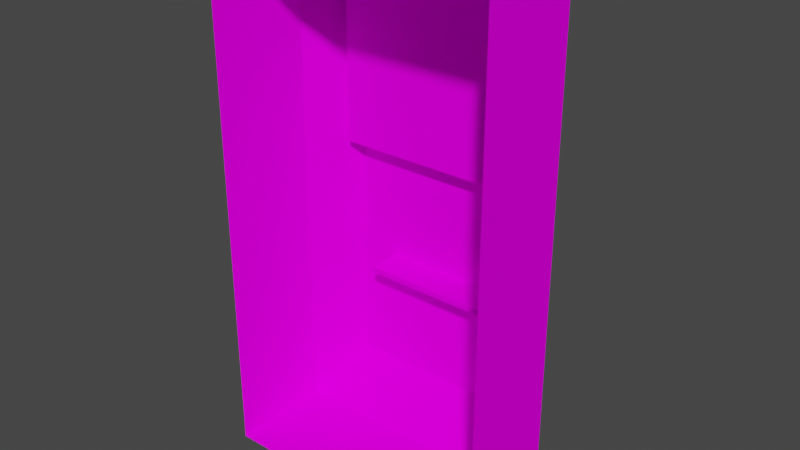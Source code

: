# Source: ButtonKeycard.blend  (saved by Blender 2.90.8; exported with 4.5.12 LTS)
import bpy
from mathutils import Matrix  # noqa: F401  (used for matrix-valued properties, if any)

bpy.ops.wm.read_factory_settings(use_empty=True)
scene = bpy.context.scene
scene.name = 'Scene'

# ---- collections
col_collection = bpy.data.collections.new('Collection'); scene.collection.children.link(col_collection)

# ---- images (referenced by path relative to the original .blend; pixels are not part of the script)
import os
ASSET_DIR = os.environ.get("B2B_ASSET_DIR", "")  # directory of the original .blend (textures are referenced by path, not embedded)
HERE = os.path.dirname(os.path.abspath(__file__))  # packed textures are extracted next to this script under _unpacked/

def load_image(name, relpath, width, height, colorspace="sRGB"):
    """Load a texture the original file referenced (path relative to the .blend, or extracted next to this script)."""
    p = next((c for c in (os.path.join(HERE, relpath), os.path.join(ASSET_DIR, relpath)) if relpath and os.path.exists(c)), "")
    if p:
        img = bpy.data.images.load(p, check_existing=True)
        img.name = name
    else:  # same state as the original file: an image datablock whose file is absent (Cycles renders it pink)
        img = bpy.data.images.new(name, width, height)
        img.source = "FILE"
        img.filepath = "//" + (relpath or name)
    img.colorspace_settings.name = colorspace
    return img
img_keypad_closed_jpg = load_image('keypad_closed.jpg', 'keypad_closed.jpg', 1024, 1024, 'sRGB')

# ---- materials (node trees are filled in below, after node groups)
mat_matd3d01 = bpy.data.materials.new('MatD3D01')
mat_matd3d01.use_transparent_shadow = False
mat_matd3d01.diffuse_color = (1.0, 1.0, 1.0, 1.0)
mat_matd3d01.roughness = 1.0
mat_matd3d01.specular_intensity = 0.0

# ---- material node trees
mat_matd3d01.use_nodes = True; mat_matd3d01.node_tree.nodes.clear()
_N = mat_matd3d01.node_tree.nodes; _L = mat_matd3d01.node_tree.links
n0 = _N.new('ShaderNodeBsdfPrincipled'); n0.name = 'Principled BSDF'; n0.location = (10, 300)
n0.distribution = 'GGX'
n0.subsurface_method = 'BURLEY'
n0.inputs[2].default_value = 1.0
n0.inputs[3].default_value = 1.45
n0.inputs[13].default_value = 0.0
n0.inputs[27].default_value = (0.0, 0.0, 0.0, 1.0)
n0.inputs[28].default_value = 1.0
n1 = _N.new('ShaderNodeOutputMaterial'); n1.name = 'Material Output'; n1.location = (300, 300)
n2 = _N.new('ShaderNodeTexImage'); n2.name = 'Image Texture'; n2.location = (-300, 600)
n2.image = img_keypad_closed_jpg
_L.new(n0.outputs[0], n1.inputs[0])
_L.new(n2.outputs[0], n0.inputs[0])
n1.is_active_output = True

# ---- world
world_world = bpy.data.worlds.new('World'); scene.world = world_world
world_world.use_nodes = True; world_world.node_tree.nodes.clear()
_N = world_world.node_tree.nodes; _L = world_world.node_tree.links
n0 = _N.new('ShaderNodeOutputWorld'); n0.name = 'World Output'; n0.location = (300, 300)
n1 = _N.new('ShaderNodeBackground'); n1.name = 'Background'; n1.location = (10, 300)
n1.inputs[0].default_value = (0.05088, 0.05088, 0.05088, 1.0)
_L.new(n1.outputs[0], n0.inputs[0])
n0.is_active_output = True
world_world.color = (0.05088, 0.05088, 0.05088)
world_world.use_sun_shadow = False
world_world.sun_shadow_jitter_overblur = 0.0

# ---- meshes
me_buttonkeycard = bpy.data.meshes.new('ButtonKeycard')
me_buttonkeycard.from_pydata([(-1.382, 3.376, -0.000657), (-1.382, -1.679, -1.015), (-1.382, -1.679, -0.000656), (1.387, -1.679, -1.015), (1.387, -1.679, -0.000658), (1.387, 3.376, -0.000659), (-1.382, 3.376, -1.015), (1.387, 3.376, -1.015), (1.058, 0.8767, -1.49), (0.5318, 0.8767, -1.49), (0.002652, 1.184, -1.49), (1.058, 1.184, -1.49), (0.002651, -1.207, -1.49), (-1.057, 0.8767, -1.49), (-1.057, 1.184, -1.49), (1.058, -0.9188, -1.49), (1.058, -0.324, -1.49), (1.058, -1.207, -1.49), (-1.056, 1.184, -1.271), (0.002652, 1.184, -1.271), (-1.057, 2.903, -1.49), (1.058, 2.903, -1.49), (1.061, 1.184, -1.271), (1.061, 2.903, -1.271), (-1.056, 2.903, -1.271), (-1.057, 0.2758, -1.49), (0.5318, -0.9188, -1.49), (-1.057, -0.9188, -1.49), (-0.5265, -0.9188, -1.49), (-1.057, -1.207, -1.49), (0.002651, -0.9188, -1.49), (-1.057, -0.324, -1.49), (0.002652, 0.8767, -1.49), (1.058, 0.2758, -1.49), (-0.5265, 0.8767, -1.49), (0.6791, 0.8767, -1.49), (1.058, 0.5198, -1.49), (0.6791, 0.5198, -1.49), (-0.6849, -0.9188, -1.49), (-1.057, -0.5545, -1.49), (-0.6849, -0.5545, -1.49), (0.6791, -0.9188, -1.49), (0.6791, -0.5545, -1.49), (-0.6849, 0.8767, -1.49), (-0.6849, 0.5198, -1.49), (-0.6835, -0.04375, -1.49), (0.6757, -0.04375, -1.49), (0.6757, 0.006355, -1.49), (-0.6835, 0.006355, -1.49), (1.058, 0.005054, -1.49), (-1.057, -0.03971, -1.49), (1.058, -0.03971, -1.49), (-1.057, 0.005054, -1.49), (-1.057, 0.5198, -1.49), (1.058, -0.5545, -1.49), (0.6723, 0.007653, -1.156), (-0.682, 0.007654, -1.156), (-0.682, -0.0478, -1.156), (0.6723, -0.0478, -1.156)], [], [(0, 1, 2), (2, 3, 4), (4, 3, 5), (6, 1, 0), (1, 3, 2), (7, 5, 3), (0, 5, 7), (8, 9, 10), (8, 11, 3), (11, 8, 10), (7, 6, 0), (12, 3, 1), (13, 1, 14), (15, 16, 3), (17, 3, 12), (18, 19, 10), (20, 14, 1), (21, 3, 11), (19, 11, 10), (21, 11, 22), (21, 23, 24), (20, 21, 24), (20, 18, 14), (23, 21, 22), (24, 18, 20), (25, 1, 13), (20, 1, 6), (20, 6, 7), (21, 20, 7), (21, 7, 3), (15, 3, 17), (26, 17, 12), (27, 28, 29), (27, 29, 1), (14, 18, 10), (14, 10, 13), (22, 11, 19), (30, 12, 28), (31, 1, 25), (32, 10, 9), (15, 17, 26), (8, 3, 33), (29, 28, 12), (29, 12, 1), (13, 10, 34), (27, 1, 31), (33, 3, 16), (34, 10, 32), (26, 12, 30), (35, 36, 37), (38, 39, 40), (41, 38, 42), (43, 35, 44), (42, 45, 46), (44, 47, 48), (36, 49, 47), (36, 47, 37), (39, 50, 45), (39, 45, 40), (47, 51, 46), (45, 52, 48), (13, 43, 44), (15, 41, 42), (8, 36, 35), (27, 39, 38), (53, 13, 44), (52, 44, 48), (54, 15, 42), (51, 42, 46), (54, 42, 51), (53, 44, 52), (42, 38, 40), (42, 40, 45), (44, 35, 37), (44, 37, 47), (52, 45, 50), (51, 47, 49), (55, 56, 48), (46, 45, 57), (46, 57, 58), (47, 46, 58), (47, 55, 48), (45, 48, 56), (57, 45, 56), (57, 56, 58), (55, 47, 58), (55, 58, 56), (23, 22, 24), (24, 19, 18), (22, 19, 24)])
me_buttonkeycard.polygons.foreach_set('use_smooth', [True] * 90)
_k = set([(0, 1), (0, 6), (1, 2), (1, 3), (1, 6), (1, 27), (1, 29), (2, 3), (3, 4), (3, 7), (3, 8), (3, 17), (5, 7), (6, 7), (6, 20), (7, 21), (8, 11), (10, 11), (10, 13), (10, 14), (11, 21), (11, 22), (12, 17), (12, 29), (13, 14), (14, 18), (14, 20), (15, 17), (18, 19), (18, 24), (19, 22), (20, 21), (20, 24), (21, 23), (22, 23), (23, 24), (27, 29), (45, 46), (45, 48), (45, 57), (46, 47), (46, 58), (47, 48), (47, 55), (48, 56), (55, 56), (55, 58), (56, 57), (57, 58)])
me_buttonkeycard.attributes.new('sharp_edge', 'BOOLEAN', 'EDGE').data.foreach_set('value', [ (min(e.vertices), max(e.vertices)) in _k for e in me_buttonkeycard.edges])
_uv = me_buttonkeycard.uv_layers.new(name='UVMap')
_uv.uv.foreach_set('vector', [0.2734, 0.6914, 0.02389, 0.2759, 0.2734, 0.2759, 0.6879, 0.6926, 0.2785, 0.9487, 0.2785, 0.6926, 0.02318, 0.2759, 0.2785, 0.2759, 0.02318, 0.6914, 0.02389, 0.6914, 0.02389, 0.2759, 0.2734, 0.6914, 0.6879, 0.9487, 0.2785, 0.9487, 0.6879, 0.6926, 0.2785, 0.6914, 0.02318, 0.6914, 0.2785, 0.2759, 0.6879, 0.9468, 0.2785, 0.9468, 0.2785, 0.6914, 0.3576, 0.3621, 0.4831, 0.3621, 0.6085, 0.403, 0.3576, 0.3621, 0.3576, 0.403, 0.2802, 0.02428, 0.3576, 0.403, 0.3576, 0.3621, 0.6085, 0.403, 0.2785, 0.6914, 0.6879, 0.6914, 0.6879, 0.9468, 0.6085, 0.08675, 0.2802, 0.02428, 0.9368, 0.02428, 0.8594, 0.3621, 0.9368, 0.02428, 0.8594, 0.403, 0.3576, 0.1242, 0.3576, 0.2035, 0.2802, 0.02428, 0.3576, 0.08675, 0.2802, 0.02428, 0.6085, 0.08675, 0.948, 0.2301, 0.948, 0.3653, 0.9821, 0.3653, 0.8594, 0.6303, 0.8594, 0.403, 0.9368, 0.02428, 0.3576, 0.6303, 0.2802, 0.02428, 0.3576, 0.403, 0.948, 0.3653, 0.9821, 0.5004, 0.9821, 0.3653, 0.9821, 0.7078, 0.9821, 0.5004, 0.948, 0.5004, 0.9821, 0.7078, 0.948, 0.7078, 0.948, 0.9781, 0.9821, 0.9781, 0.9821, 0.7078, 0.948, 0.9781, 0.9821, 0.02269, 0.948, 0.2301, 0.9821, 0.2301, 0.948, 0.7078, 0.9821, 0.7078, 0.948, 0.5004, 0.948, 0.02269, 0.948, 0.2301, 0.9821, 0.02269, 0.8594, 0.2828, 0.9368, 0.02428, 0.8594, 0.3621, 0.8594, 0.6303, 0.9368, 0.02428, 0.9368, 0.6927, 0.8594, 0.6303, 0.9368, 0.6927, 0.2802, 0.6927, 0.3576, 0.6303, 0.8594, 0.6303, 0.2802, 0.6927, 0.3576, 0.6303, 0.2802, 0.6927, 0.2802, 0.02428, 0.3576, 0.1242, 0.2802, 0.02428, 0.3576, 0.08675, 0.4831, 0.1242, 0.3576, 0.08675, 0.6085, 0.08675, 0.8594, 0.1242, 0.734, 0.1242, 0.8594, 0.08675, 0.8594, 0.1242, 0.8594, 0.08675, 0.9368, 0.02428, 0.9821, 0.2301, 0.948, 0.2301, 0.9821, 0.3653, 0.8594, 0.403, 0.6085, 0.403, 0.8594, 0.3621, 0.948, 0.5004, 0.9821, 0.5004, 0.948, 0.3653, 0.6085, 0.1242, 0.6085, 0.08675, 0.734, 0.1242, 0.8594, 0.2035, 0.9368, 0.02428, 0.8594, 0.2828, 0.6085, 0.3621, 0.6085, 0.403, 0.4831, 0.3621, 0.3576, 0.1242, 0.3576, 0.08675, 0.4831, 0.1242, 0.3576, 0.3621, 0.2802, 0.02428, 0.3576, 0.2828, 0.8594, 0.08675, 0.734, 0.1242, 0.6085, 0.08675, 0.8594, 0.08675, 0.6085, 0.08675, 0.9368, 0.02428, 0.8594, 0.3621, 0.6085, 0.403, 0.734, 0.3621, 0.8594, 0.1242, 0.9368, 0.02428, 0.8594, 0.2035, 0.3576, 0.2828, 0.2802, 0.02428, 0.3576, 0.2035, 0.734, 0.3621, 0.6085, 0.403, 0.6085, 0.3621, 0.4831, 0.1242, 0.6085, 0.08675, 0.6085, 0.1242, 0.557, -0.06013, 0.6068, -0.1075, 0.557, -0.1075, 0.3768, -0.2987, 0.3276, -0.2503, 0.3768, -0.2503, 0.557, -0.2987, 0.3768, -0.2987, 0.557, -0.2503, 0.3768, -0.06013, 0.557, -0.06013, 0.3768, -0.1075, 0.557, -0.2503, 0.377, -0.1824, 0.5565, -0.1824, 0.3768, -0.1075, 0.5565, -0.1758, 0.377, -0.1758, 0.6068, -0.1075, 0.6068, -0.1759, 0.5565, -0.1758, 0.6068, -0.1075, 0.5565, -0.1758, 0.557, -0.1075, 0.3276, -0.2503, 0.3276, -0.1819, 0.377, -0.1824, 0.3276, -0.2503, 0.377, -0.1824, 0.3768, -0.2503, 0.5565, -0.1758, 0.6068, -0.1819, 0.5565, -0.1824, 0.377, -0.1824, 0.3276, -0.1759, 0.377, -0.1758, 0.3276, -0.06013, 0.3768, -0.06013, 0.3768, -0.1075, 0.6068, -0.2987, 0.557, -0.2987, 0.557, -0.2503, 0.6068, -0.06013, 0.6068, -0.1075, 0.557, -0.06013, 0.3276, -0.2987, 0.3276, -0.2503, 0.3768, -0.2987, 0.3276, -0.1075, 0.3276, -0.06013, 0.3768, -0.1075, 0.3276, -0.1759, 0.3768, -0.1075, 0.377, -0.1758, 0.6068, -0.2503, 0.6068, -0.2987, 0.557, -0.2503, 0.6068, -0.1819, 0.557, -0.2503, 0.5565, -0.1824, 0.6068, -0.2503, 0.557, -0.2503, 0.6068, -0.1819, 0.3276, -0.1075, 0.3768, -0.1075, 0.3276, -0.1759, 0.557, -0.2503, 0.3768, -0.2987, 0.3768, -0.2503, 0.557, -0.2503, 0.3768, -0.2503, 0.377, -0.1824, 0.3768, -0.1075, 0.557, -0.06013, 0.557, -0.1075, 0.3768, -0.1075, 0.557, -0.1075, 0.5565, -0.1758, 0.3276, -0.1759, 0.377, -0.1824, 0.3276, -0.1819, 0.6068, -0.1819, 0.5565, -0.1758, 0.6068, -0.1759, 0.2632, -0.5936, 0.03275, -0.5936, 0.0325, -0.3647, 0.2638, -0.3647, 0.0325, -0.3647, 0.03275, -0.5936, 0.2638, -0.3647, 0.03275, -0.5936, 0.2632, -0.5936, 0.2638, -0.3647, 0.2638, -0.3647, 0.2632, -0.5936, 0.2638, -0.3647, 0.2632, -0.5936, 0.0325, -0.3647, 0.0325, -0.3647, 0.0325, -0.3647, 0.03275, -0.5936, 0.03275, -0.5936, 0.0325, -0.3647, 0.03275, -0.5936, 0.03275, -0.5936, 0.03275, -0.5936, 0.2632, -0.5936, 0.2632, -0.5936, 0.2638, -0.3647, 0.2632, -0.5936, 0.2632, -0.5936, 0.2632, -0.5936, 0.03275, -0.5936, 0.3576, 0.6283, 0.3576, 0.403, 0.8594, 0.6283, 0.8594, 0.6283, 0.6085, 0.403, 0.8594, 0.403, 0.3576, 0.403, 0.6085, 0.403, 0.8594, 0.6283])
me_buttonkeycard.materials.append(mat_matd3d01)
me_buttonkeycard.use_remesh_fix_poles = True
me_buttonkeycard.use_remesh_preserve_attributes = False
me_buttonkeycard.use_mirror_vertex_groups = False
me_buttonkeycard.update()
me_buttonkeycard.normals_split_custom_set([tuple(v) for v in zip(*[iter([-1.0, -4.649e-08, 0.0, -1.0, -4.649e-08, 0.0, -1.0, -4.649e-08, 0.0, 0.0, -1.0, 0.0, 0.0, -1.0, 0.0, 0.0, -1.0, 0.0, 1.0, 0.0, 0.0, 1.0, 0.0, 0.0, 1.0, 0.0, 0.0, -1.0, 0.0, 0.0, -1.0, 0.0, 0.0, -1.0, 0.0, 0.0, 0.0, -1.0, 0.0, 0.0, -1.0, 0.0, 0.0, -1.0, 0.0, 1.0, 0.0, 0.0, 1.0, 0.0, 0.0, 1.0, 0.0, 0.0, 0.0, 1.0, 0.0, 0.0, 1.0, 0.0, 0.0, 1.0, 0.0, 0.0, 0.0, -1.0, 0.0, 0.0, -1.0, 0.0, 0.0, -1.0, 0.8215, 0.0, -0.5703, 0.8215, 0.0, -0.5703, 0.8215, 0.0, -0.5703, 0.0, 0.0, -1.0, 0.0, 0.0, -1.0, 0.0, 0.0, -1.0, 0.0, 1.0, 0.0, 0.0, 1.0, 0.0, 0.0, 1.0, 0.0, 0.0, -0.7086, -0.7056, 0.0, -0.7086, -0.7056, 0.0, -0.7086, -0.7056, -0.825, 0.0, -0.5651, -0.825, 0.0, -0.5651, -0.825, 0.0, -0.5651, 0.8215, 0.0, -0.5703, 0.8215, 0.0, -0.5703, 0.8215, 0.0, -0.5703, 0.0, -0.7086, -0.7056, 0.0, -0.7086, -0.7056, 0.0, -0.7086, -0.7056, 0.0, 1.0, 0.0, 0.0, 1.0, 0.0, 0.0, 1.0, 0.0, -0.825, 0.0, -0.5651, -0.825, 0.0, -0.5651, -0.825, 0.0, -0.5651, 0.8215, 0.0, -0.5703, 0.8215, 0.0, -0.5703, 0.8215, 0.0, -0.5703, 0.0, 1.0, 0.0, 0.0, 1.0, 0.0, 0.0, 1.0, 0.0, -0.9999, 0.0, 0.01351, -0.9999, 0.0, 0.01351, -0.9999, 0.0, 0.01351, 4.731e-06, -1.0, -1.341e-07, 4.731e-06, -1.0, 0.0, 4.734e-06, -1.0, -1.93e-06, 4.734e-06, -1.0, -2.064e-06, 4.731e-06, -1.0, -1.341e-07, 4.734e-06, -1.0, -1.93e-06, 1.0, 0.0, -0.006456, 1.0, 0.0, -0.006456, 1.0, 0.0, -0.006456, -0.9999, 0.0, 0.01351, -0.9999, 0.0, 0.01351, -0.9999, 0.0, 0.01351, 1.0, 0.0, -0.006456, 1.0, 0.0, -0.006456, 1.0, 0.0, -0.006456, -0.825, 0.0, -0.5651, -0.825, 0.0, -0.5651, -0.825, 0.0, -0.5651, -0.825, 0.0, -0.5651, -0.825, 0.0, -0.5651, -0.825, 0.0, -0.5651, -4.449e-07, 0.7086, -0.7056, 0.0, 0.7086, -0.7056, -2.559e-06, 0.7087, -0.7056, -3.367e-06, 0.7087, -0.7056, -4.449e-07, 0.7086, -0.7056, -2.559e-06, 0.7087, -0.7056, 0.8215, 0.0, -0.5703, 0.8215, 0.0, -0.5703, 0.8215, 0.0, -0.5703, 0.8215, 0.0, -0.5703, 0.8215, 0.0, -0.5703, 0.8215, 0.0, -0.5703, 0.0, 0.0, -1.0, 0.0, 0.0, -1.0, 0.0, 0.0, -1.0, 0.0, 0.0, -1.0, 0.0, 0.0, -1.0, 0.0, 0.0, -1.0, -0.825, 0.0, -0.5651, -0.825, 0.0, -0.5651, -0.825, 0.0, -0.5651, 0.0, 1.0, 0.0, 0.0, 1.0, 0.0, 0.0, 1.0, 0.0, 0.0, 0.0, -1.0, 0.0, 0.0, -1.0, 0.0, 0.0, -1.0, 0.0, 1.0, 0.0, 0.0, 1.0, 0.0, 0.0, 1.0, 0.0, 0.0, 0.0, -1.0, 0.0, 0.0, -1.0, 0.0, 0.0, -1.0, -0.825, 0.0, -0.5651, -0.825, 0.0, -0.5651, -0.825, 0.0, -0.5651, 0.0, 0.0, -1.0, 0.0, 0.0, -1.0, 0.0, 0.0, -1.0, 0.0, 0.0, -1.0, 0.0, 0.0, -1.0, 0.0, 0.0, -1.0, 0.8215, 0.0, -0.5703, 0.8215, 0.0, -0.5703, 0.8215, 0.0, -0.5703, 0.0, 0.0, -1.0, 0.0, 0.0, -1.0, 0.0, 0.0, -1.0, 0.0, -0.7086, -0.7056, 0.0, -0.7086, -0.7056, 0.0, -0.7086, -0.7056, 0.0, 0.0, -1.0, 0.0, 0.0, -1.0, 0.0, 0.0, -1.0, -0.825, 0.0, -0.5651, -0.825, 0.0, -0.5651, -0.825, 0.0, -0.5651, 0.8215, 0.0, -0.5703, 0.8215, 0.0, -0.5703, 0.8215, 0.0, -0.5703, 0.0, 0.0, -1.0, 0.0, 0.0, -1.0, 0.0, 0.0, -1.0, 0.0, 0.0, -1.0, 0.0, 0.0, -1.0, 0.0, 0.0, -1.0, -7.376e-08, 0.0, -1.0, -1.693e-07, 0.0, -1.0, -2.248e-07, 0.0, -1.0, -7.181e-08, 0.0, -1.0, -1.361e-07, 0.0, -1.0, -7.084e-08, 0.0, -1.0, 0.0, 0.0, -1.0, -7.181e-08, 0.0, -1.0, 6.23e-08, 0.0, -1.0, 0.0, 0.0, -1.0, -7.376e-08, 0.0, -1.0, 0.0, 0.0, -1.0, 6.23e-08, 0.0, -1.0, 2.133e-07, 0.0, -1.0, 1.396e-07, 0.0, -1.0, 0.0, 0.0, -1.0, -6.862e-08, 0.0, -1.0, 3.226e-07, 0.0, -1.0, -1.693e-07, 0.0, -1.0, 1.017e-07, 0.0, -1.0, -6.862e-08, 0.0, -1.0, -1.693e-07, 0.0, -1.0, -6.862e-08, 0.0, -1.0, -2.248e-07, 0.0, -1.0, -1.361e-07, 0.0, -1.0, -4.999e-07, 0.0, -1.0, 2.133e-07, 0.0, -1.0, -1.361e-07, 0.0, -1.0, 2.133e-07, 0.0, -1.0, -7.084e-08, 0.0, -1.0, -6.862e-08, 0.0, -1.0, 8.379e-08, 0.0, -1.0, 1.396e-07, 0.0, -1.0, 2.133e-07, 0.0, -1.0, -2.653e-07, 0.0, -1.0, 3.226e-07, 0.0, -1.0, 0.0, 0.0, -1.0, 0.0, 0.0, -1.0, 0.0, 0.0, -1.0, 0.0, 0.0, -1.0, 0.0, 0.0, -1.0, 6.23e-08, 0.0, -1.0, 0.0, 0.0, -1.0, -1.693e-07, 0.0, -1.0, -7.376e-08, 0.0, -1.0, 0.0, 0.0, -1.0, -1.361e-07, 0.0, -1.0, -7.181e-08, 0.0, -1.0, 0.0, 0.0, -1.0, 0.0, 0.0, -1.0, 0.0, 0.0, -1.0, -2.653e-07, 0.0, -1.0, 0.0, 0.0, -1.0, 3.226e-07, 0.0, -1.0, 0.0, 0.0, -1.0, 0.0, 0.0, -1.0, 6.23e-08, 0.0, -1.0, 8.379e-08, 0.0, -1.0, 6.23e-08, 0.0, -1.0, 1.396e-07, 0.0, -1.0, 0.0, 0.0, -1.0, 6.23e-08, 0.0, -1.0, 8.379e-08, 0.0, -1.0, 0.0, 0.0, -1.0, 0.0, 0.0, -1.0, -2.653e-07, 0.0, -1.0, 6.23e-08, 0.0, -1.0, -7.181e-08, 0.0, -1.0, -7.084e-08, 0.0, -1.0, 6.23e-08, 0.0, -1.0, -7.084e-08, 0.0, -1.0, 2.133e-07, 0.0, -1.0, 0.0, 0.0, -1.0, -7.376e-08, 0.0, -1.0, -2.248e-07, 0.0, -1.0, 0.0, 0.0, -1.0, -2.248e-07, 0.0, -1.0, -6.862e-08, 0.0, -1.0, -2.653e-07, 0.0, -1.0, 2.133e-07, 0.0, -1.0, -4.999e-07, 0.0, -1.0, 8.379e-08, 0.0, -1.0, -6.862e-08, 0.0, -1.0, 1.017e-07, 0.0, -1.0, -1.081e-07, -1.0, 0.003898, -7.097e-07, -1.0, 0.0039, -6.006e-07, -1.0, 0.0039, 7.509e-08, 0.9999, 0.01215, 0.0, 0.9999, 0.01215, 1.356e-08, 0.9999, 0.01215, 7.509e-08, 0.9999, 0.01215, 1.356e-08, 0.9999, 0.01215, 8.878e-08, 0.9999, 0.01215, -0.9999, 0.0, -0.01019, -0.9999, 0.0, -0.01019, -0.9999, 0.0, -0.01019, 0.0, -1.0, 0.003897, -1.081e-07, -1.0, 0.003898, -6.006e-07, -1.0, 0.0039, 1.0, 0.0, -0.004318, 1.0, 0.0, -0.004318, 1.0, 0.0, -0.004318, 1.0, 0.0, -0.004318, 1.0, 0.0, -0.004318, 1.0, 0.0, -0.004318, -7.341e-06, 0.0, -1.0, -7.341e-06, 0.0, -1.0, -7.341e-06, 0.0, -1.0, -0.9999, 0.0, -0.01019, -0.9999, 0.0, -0.01019, -0.9999, 0.0, -0.01019, -7.341e-06, 0.0, -1.0, -7.341e-06, 0.0, -1.0, -7.341e-06, 0.0, -1.0, -1.31e-07, 0.0, -1.0, -7.414e-08, 0.0, -1.0, -5.691e-08, 0.0, -1.0, -5.691e-08, 0.0, -1.0, 0.0, 0.0, -1.0, 0.0, 0.0, -1.0, -7.414e-08, 0.0, -1.0, 0.0, 0.0, -1.0, -5.691e-08, 0.0, -1.0])] * 3)])

# ---- objects
ob_buttonkeycard = bpy.data.objects.new('ButtonKeycard', me_buttonkeycard)

# ---- transforms, parenting, visibility, modifiers, constraints
ob_buttonkeycard.location = (0.0, 0.0, 0.0)
ob_buttonkeycard.rotation_euler = (1.571, -0.0, 0.0)
ob_buttonkeycard.scale = (0.08, 0.08, 0.08)
ob_buttonkeycard.lineart.crease_threshold = 0.0

# ---- collection membership
col_collection.objects.link(ob_buttonkeycard)

# ---- scene / render settings (as saved in the file)
scene.frame_start = 1; scene.frame_end = 250; scene.frame_set(1)
scene.render.engine = 'BLENDER_EEVEE_NEXT'
scene.cycles.use_denoising = False
scene.cycles.samples = 128
scene.cycles.sampling_pattern = 'TABULATED_SOBOL'
scene.cycles.use_adaptive_sampling = False
scene.cycles.use_light_tree = False
scene.view_settings.view_transform = 'Filmic'
bpy.context.view_layer.update()

# ---- added for rendering (the .blend has no active camera and no usable light): camera, sun
cam_auto = bpy.data.cameras.new('AutoCamera')
cam_auto.lens = 50.0
cam_auto.sensor_width = 36.0
cam_auto.clip_end = 1000.0
ob_auto_camera = bpy.data.objects.new('AutoCamera', cam_auto)
scene.collection.objects.link(ob_auto_camera)
ob_auto_camera.location = (0.440843, -0.469149, 0.420368)
ob_auto_camera.rotation_euler = (1.09748, -7.21219e-08, 0.694738)
scene.camera = ob_auto_camera
light_auto_sun = bpy.data.lights.new('AutoSun', 'SUN')
light_auto_sun.energy = 3.0
light_auto_sun.angle = 0.0523599
ob_auto_sun = bpy.data.objects.new('AutoSun', light_auto_sun)
scene.collection.objects.link(ob_auto_sun)
ob_auto_sun.rotation_euler = (0.872665, 0.174533, 0.523599)
bpy.context.view_layer.update()
